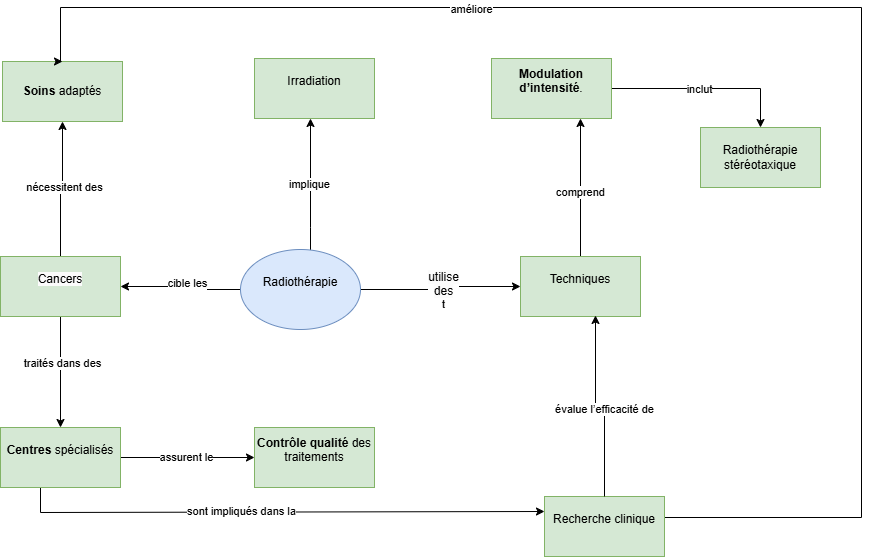

The diagram above was exported from draw.io. Its source (the exported page's mxGraphModel, read from the mxfile embedded in the PNG):
<mxGraphModel dx="971" dy="1773" grid="0" gridSize="10" guides="1" tooltips="1" connect="1" arrows="1" fold="1" page="1" pageScale="1" pageWidth="827" pageHeight="1169" background="#FFFFFF" math="0" shadow="0">
  <root>
    <mxCell id="0" />
    <mxCell id="1" parent="0" />
    <mxCell id="2jAFYQ1eOhpCfNxFE9G5-3" value="" style="edgeStyle=orthogonalEdgeStyle;rounded=0;orthogonalLoop=1;jettySize=auto;html=1;" edge="1" parent="1" source="2jAFYQ1eOhpCfNxFE9G5-1" target="2jAFYQ1eOhpCfNxFE9G5-2">
      <mxGeometry relative="1" as="geometry" />
    </mxCell>
    <mxCell id="2jAFYQ1eOhpCfNxFE9G5-4" value="&lt;span style=&quot;font-size: 12px; text-wrap-mode: wrap; background-color: rgb(251, 251, 251);&quot;&gt;utilise des&lt;/span&gt;&lt;br style=&quot;font-size: 12px; text-wrap-mode: wrap; background-color: rgb(251, 251, 251);&quot;&gt;t" style="edgeLabel;html=1;align=center;verticalAlign=middle;resizable=0;points=[];" vertex="1" connectable="0" parent="2jAFYQ1eOhpCfNxFE9G5-3">
      <mxGeometry x="-0.0222" y="-2" relative="1" as="geometry">
        <mxPoint as="offset" />
      </mxGeometry>
    </mxCell>
    <mxCell id="2jAFYQ1eOhpCfNxFE9G5-6" value="" style="edgeStyle=orthogonalEdgeStyle;rounded=0;orthogonalLoop=1;jettySize=auto;html=1;" edge="1" parent="1" source="2jAFYQ1eOhpCfNxFE9G5-1" target="2jAFYQ1eOhpCfNxFE9G5-5">
      <mxGeometry relative="1" as="geometry">
        <Array as="points">
          <mxPoint x="410" y="60" />
          <mxPoint x="410" y="60" />
        </Array>
      </mxGeometry>
    </mxCell>
    <mxCell id="2jAFYQ1eOhpCfNxFE9G5-7" value="implique" style="edgeLabel;html=1;align=center;verticalAlign=middle;resizable=0;points=[];" vertex="1" connectable="0" parent="2jAFYQ1eOhpCfNxFE9G5-6">
      <mxGeometry y="2" relative="1" as="geometry">
        <mxPoint as="offset" />
      </mxGeometry>
    </mxCell>
    <mxCell id="2jAFYQ1eOhpCfNxFE9G5-9" value="" style="edgeStyle=orthogonalEdgeStyle;rounded=0;orthogonalLoop=1;jettySize=auto;html=1;" edge="1" parent="1" source="2jAFYQ1eOhpCfNxFE9G5-1" target="2jAFYQ1eOhpCfNxFE9G5-8">
      <mxGeometry relative="1" as="geometry" />
    </mxCell>
    <mxCell id="2jAFYQ1eOhpCfNxFE9G5-11" value="Text" style="edgeLabel;html=1;align=center;verticalAlign=middle;resizable=0;points=[];" vertex="1" connectable="0" parent="2jAFYQ1eOhpCfNxFE9G5-9">
      <mxGeometry x="-0.075" y="-4" relative="1" as="geometry">
        <mxPoint as="offset" />
      </mxGeometry>
    </mxCell>
    <mxCell id="2jAFYQ1eOhpCfNxFE9G5-12" value="cible les" style="edgeLabel;html=1;align=center;verticalAlign=middle;resizable=0;points=[];" vertex="1" connectable="0" parent="2jAFYQ1eOhpCfNxFE9G5-9">
      <mxGeometry x="-0.1167" y="-7" relative="1" as="geometry">
        <mxPoint as="offset" />
      </mxGeometry>
    </mxCell>
    <mxCell id="2jAFYQ1eOhpCfNxFE9G5-1" value="&#10;Radiothérapie&#10;&#10;" style="ellipse;whiteSpace=wrap;html=1;fillColor=#dae8fc;strokeColor=#6c8ebf;" vertex="1" parent="1">
      <mxGeometry x="340" y="82" width="120" height="80" as="geometry" />
    </mxCell>
    <mxCell id="2jAFYQ1eOhpCfNxFE9G5-14" value="" style="edgeStyle=orthogonalEdgeStyle;rounded=0;orthogonalLoop=1;jettySize=auto;html=1;" edge="1" parent="1" source="2jAFYQ1eOhpCfNxFE9G5-2" target="2jAFYQ1eOhpCfNxFE9G5-13">
      <mxGeometry relative="1" as="geometry">
        <Array as="points">
          <mxPoint x="670" y="100" />
          <mxPoint x="670" y="100" />
        </Array>
      </mxGeometry>
    </mxCell>
    <mxCell id="2jAFYQ1eOhpCfNxFE9G5-17" value="comprend" style="edgeLabel;html=1;align=center;verticalAlign=middle;resizable=0;points=[];" vertex="1" connectable="0" parent="2jAFYQ1eOhpCfNxFE9G5-14">
      <mxGeometry x="-0.0571" y="1" relative="1" as="geometry">
        <mxPoint as="offset" />
      </mxGeometry>
    </mxCell>
    <mxCell id="2jAFYQ1eOhpCfNxFE9G5-2" value="&#10;Techniques&#10;&#10;" style="whiteSpace=wrap;html=1;fillColor=#d5e8d4;strokeColor=#82b366;" vertex="1" parent="1">
      <mxGeometry x="620" y="89" width="120" height="60" as="geometry" />
    </mxCell>
    <mxCell id="2jAFYQ1eOhpCfNxFE9G5-5" value="&#10;Irradiation&#10;&#10;" style="whiteSpace=wrap;html=1;fillColor=#d5e8d4;strokeColor=#82b366;" vertex="1" parent="1">
      <mxGeometry x="354" y="-109" width="120" height="60" as="geometry" />
    </mxCell>
    <mxCell id="2jAFYQ1eOhpCfNxFE9G5-23" value="" style="edgeStyle=orthogonalEdgeStyle;rounded=0;orthogonalLoop=1;jettySize=auto;html=1;" edge="1" parent="1" source="2jAFYQ1eOhpCfNxFE9G5-8" target="2jAFYQ1eOhpCfNxFE9G5-22">
      <mxGeometry relative="1" as="geometry" />
    </mxCell>
    <mxCell id="2jAFYQ1eOhpCfNxFE9G5-24" value="traités dans des" style="edgeLabel;html=1;align=center;verticalAlign=middle;resizable=0;points=[];" vertex="1" connectable="0" parent="2jAFYQ1eOhpCfNxFE9G5-23">
      <mxGeometry x="-0.175" y="1" relative="1" as="geometry">
        <mxPoint as="offset" />
      </mxGeometry>
    </mxCell>
    <mxCell id="2jAFYQ1eOhpCfNxFE9G5-26" value="" style="edgeStyle=orthogonalEdgeStyle;rounded=0;orthogonalLoop=1;jettySize=auto;html=1;" edge="1" parent="1" source="2jAFYQ1eOhpCfNxFE9G5-8" target="2jAFYQ1eOhpCfNxFE9G5-25">
      <mxGeometry relative="1" as="geometry" />
    </mxCell>
    <mxCell id="2jAFYQ1eOhpCfNxFE9G5-27" value="nécessitent des" style="edgeLabel;html=1;align=center;verticalAlign=middle;resizable=0;points=[];" vertex="1" connectable="0" parent="2jAFYQ1eOhpCfNxFE9G5-26">
      <mxGeometry x="0.05" y="-1" relative="1" as="geometry">
        <mxPoint as="offset" />
      </mxGeometry>
    </mxCell>
    <mxCell id="2jAFYQ1eOhpCfNxFE9G5-8" value="&#10;&lt;span style=&quot;color: rgb(0, 0, 0); font-family: Helvetica; font-size: 12px; font-style: normal; font-variant-ligatures: normal; font-variant-caps: normal; font-weight: 400; letter-spacing: normal; orphans: 2; text-align: left; text-indent: 0px; text-transform: none; widows: 2; word-spacing: 0px; -webkit-text-stroke-width: 0px; white-space: normal; background-color: rgb(251, 251, 251); text-decoration-thickness: initial; text-decoration-style: initial; text-decoration-color: initial; display: inline !important; float: none;&quot;&gt;Cancers&lt;/span&gt;&#10;&#10;" style="whiteSpace=wrap;html=1;fillColor=#d5e8d4;strokeColor=#82b366;" vertex="1" parent="1">
      <mxGeometry x="100" y="89" width="120" height="60" as="geometry" />
    </mxCell>
    <mxCell id="2jAFYQ1eOhpCfNxFE9G5-20" value="" style="edgeStyle=orthogonalEdgeStyle;rounded=0;orthogonalLoop=1;jettySize=auto;html=1;" edge="1" parent="1" source="2jAFYQ1eOhpCfNxFE9G5-13" target="2jAFYQ1eOhpCfNxFE9G5-19">
      <mxGeometry relative="1" as="geometry" />
    </mxCell>
    <mxCell id="2jAFYQ1eOhpCfNxFE9G5-21" value="inclut" style="edgeLabel;html=1;align=center;verticalAlign=middle;resizable=0;points=[];" vertex="1" connectable="0" parent="2jAFYQ1eOhpCfNxFE9G5-20">
      <mxGeometry x="-0.075" relative="1" as="geometry">
        <mxPoint as="offset" />
      </mxGeometry>
    </mxCell>
    <mxCell id="2jAFYQ1eOhpCfNxFE9G5-13" value="&#10;&lt;strong&gt;Modulation d’intensité&lt;/strong&gt;.&#10;&#10;" style="whiteSpace=wrap;html=1;fillColor=#d5e8d4;strokeColor=#82b366;" vertex="1" parent="1">
      <mxGeometry x="591" y="-109" width="120" height="60" as="geometry" />
    </mxCell>
    <mxCell id="2jAFYQ1eOhpCfNxFE9G5-19" value="Radiothérapie stéréotaxique" style="whiteSpace=wrap;html=1;fillColor=#d5e8d4;strokeColor=#82b366;" vertex="1" parent="1">
      <mxGeometry x="800" y="-40" width="120" height="60" as="geometry" />
    </mxCell>
    <mxCell id="2jAFYQ1eOhpCfNxFE9G5-29" value="" style="edgeStyle=orthogonalEdgeStyle;rounded=0;orthogonalLoop=1;jettySize=auto;html=1;" edge="1" parent="1" source="2jAFYQ1eOhpCfNxFE9G5-22" target="2jAFYQ1eOhpCfNxFE9G5-28">
      <mxGeometry relative="1" as="geometry" />
    </mxCell>
    <mxCell id="2jAFYQ1eOhpCfNxFE9G5-30" value="assurent le" style="edgeLabel;html=1;align=center;verticalAlign=middle;resizable=0;points=[];" vertex="1" connectable="0" parent="2jAFYQ1eOhpCfNxFE9G5-29">
      <mxGeometry x="-0.0333" y="1" relative="1" as="geometry">
        <mxPoint as="offset" />
      </mxGeometry>
    </mxCell>
    <mxCell id="2jAFYQ1eOhpCfNxFE9G5-32" value="" style="edgeStyle=orthogonalEdgeStyle;rounded=0;orthogonalLoop=1;jettySize=auto;html=1;entryX=0;entryY=0.25;entryDx=0;entryDy=0;" edge="1" parent="1" target="2jAFYQ1eOhpCfNxFE9G5-31">
      <mxGeometry relative="1" as="geometry">
        <mxPoint x="139.9988235294117" y="320" as="sourcePoint" />
        <mxPoint x="619.94" y="360.0588235294117" as="targetPoint" />
        <Array as="points">
          <mxPoint x="140" y="345" />
        </Array>
      </mxGeometry>
    </mxCell>
    <mxCell id="2jAFYQ1eOhpCfNxFE9G5-33" value="sont impliqués dans la" style="edgeLabel;html=1;align=center;verticalAlign=middle;resizable=0;points=[];" vertex="1" connectable="0" parent="2jAFYQ1eOhpCfNxFE9G5-32">
      <mxGeometry x="-0.15" y="-1" relative="1" as="geometry">
        <mxPoint y="-2" as="offset" />
      </mxGeometry>
    </mxCell>
    <mxCell id="2jAFYQ1eOhpCfNxFE9G5-22" value="&#10;&lt;strong&gt;Centres&lt;/strong&gt; spécialisés&#10;&#10;" style="whiteSpace=wrap;html=1;fillColor=#d5e8d4;strokeColor=#82b366;" vertex="1" parent="1">
      <mxGeometry x="100" y="260" width="120" height="60" as="geometry" />
    </mxCell>
    <mxCell id="2jAFYQ1eOhpCfNxFE9G5-25" value="&lt;strong&gt;Soins&lt;/strong&gt; adaptés" style="whiteSpace=wrap;html=1;fillColor=#d5e8d4;strokeColor=#82b366;" vertex="1" parent="1">
      <mxGeometry x="102" y="-106" width="120" height="60" as="geometry" />
    </mxCell>
    <mxCell id="2jAFYQ1eOhpCfNxFE9G5-28" value="&#10;&lt;strong&gt;Contrôle qualité&lt;/strong&gt; des traitements&#10;&#10;" style="whiteSpace=wrap;html=1;fillColor=#d5e8d4;strokeColor=#82b366;" vertex="1" parent="1">
      <mxGeometry x="354" y="260" width="120" height="60" as="geometry" />
    </mxCell>
    <mxCell id="2jAFYQ1eOhpCfNxFE9G5-37" style="edgeStyle=orthogonalEdgeStyle;rounded=0;orthogonalLoop=1;jettySize=auto;html=1;entryX=0.5;entryY=0;entryDx=0;entryDy=0;" edge="1" parent="1" source="2jAFYQ1eOhpCfNxFE9G5-31" target="2jAFYQ1eOhpCfNxFE9G5-25">
      <mxGeometry relative="1" as="geometry">
        <mxPoint x="960" y="-160" as="targetPoint" />
        <Array as="points">
          <mxPoint x="961" y="350" />
          <mxPoint x="961" y="-160" />
          <mxPoint x="160" y="-160" />
        </Array>
      </mxGeometry>
    </mxCell>
    <mxCell id="2jAFYQ1eOhpCfNxFE9G5-40" value="améliore" style="edgeLabel;html=1;align=center;verticalAlign=middle;resizable=0;points=[];" vertex="1" connectable="0" parent="2jAFYQ1eOhpCfNxFE9G5-37">
      <mxGeometry x="0.4047" y="1" relative="1" as="geometry">
        <mxPoint as="offset" />
      </mxGeometry>
    </mxCell>
    <mxCell id="2jAFYQ1eOhpCfNxFE9G5-31" value="&#10;Recherche clinique&#10;&#10;" style="whiteSpace=wrap;html=1;fillColor=#d5e8d4;strokeColor=#82b366;" vertex="1" parent="1">
      <mxGeometry x="644" y="329" width="120" height="60" as="geometry" />
    </mxCell>
    <mxCell id="2jAFYQ1eOhpCfNxFE9G5-35" style="edgeStyle=orthogonalEdgeStyle;rounded=0;orthogonalLoop=1;jettySize=auto;html=1;entryX=0.625;entryY=0.983;entryDx=0;entryDy=0;entryPerimeter=0;" edge="1" parent="1" source="2jAFYQ1eOhpCfNxFE9G5-31" target="2jAFYQ1eOhpCfNxFE9G5-2">
      <mxGeometry relative="1" as="geometry" />
    </mxCell>
    <mxCell id="2jAFYQ1eOhpCfNxFE9G5-36" value="évalue l’efficacité de" style="edgeLabel;html=1;align=center;verticalAlign=middle;resizable=0;points=[];" vertex="1" connectable="0" parent="2jAFYQ1eOhpCfNxFE9G5-35">
      <mxGeometry x="-0.0778" y="1" relative="1" as="geometry">
        <mxPoint as="offset" />
      </mxGeometry>
    </mxCell>
  </root>
</mxGraphModel>